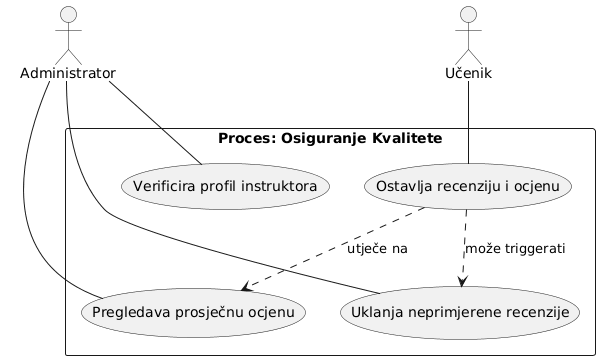

The diagram above was rendered by PlantUML. Its source (embedded in the PNG):
@startuml
skinparam packageStyle rect


actor Administrator
actor Učenik

rectangle "Proces: Osiguranje Kvalitete" {
  usecase "Verificira profil instruktora" as UC_Verifikacija
  usecase "Ostavlja recenziju i ocjenu" as UC_Recenzija
  usecase "Pregledava prosječnu ocjenu" as UC_PregledOcjena
  usecase "Uklanja neprimjerene recenzije" as UC_Moderacija
}

' Povezivanje
Administrator -- UC_Verifikacija
Administrator -- UC_PregledOcjena
Administrator -- UC_Moderacija

Učenik -- UC_Recenzija

' Povezivanje procesa
UC_Recenzija ..> UC_PregledOcjena : "utječe na"
UC_Recenzija ..> UC_Moderacija : "može triggerati"
@enduml